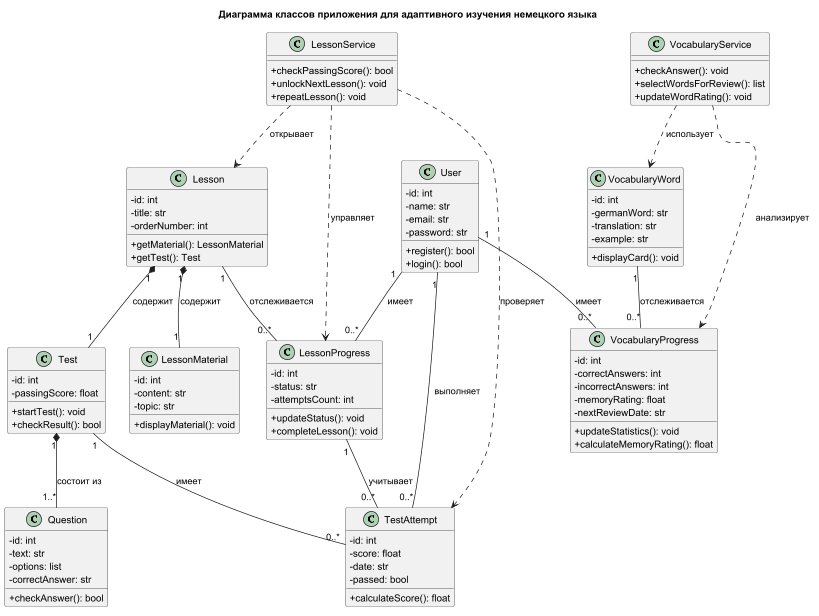

The diagram above was rendered by PlantUML. Its source (embedded in the PNG):
@startuml

title Диаграмма классов приложения для адаптивного изучения немецкого языка

skinparam classAttributeIconSize 0

class User {
    - id: int
    - name: str
    - email: str
    - password: str
    + register(): bool
    + login(): bool
}

class Lesson {
    - id: int
    - title: str
    - orderNumber: int
    + getMaterial(): LessonMaterial
    + getTest(): Test
}

class LessonMaterial {
    - id: int
    - content: str
    - topic: str
    + displayMaterial(): void
}

class Test {
    - id: int
    - passingScore: float
    + startTest(): void
    + checkResult(): bool
}

class Question {
    - id: int
    - text: str
    - options: list
    - correctAnswer: str
    + checkAnswer(): bool
}

class TestAttempt {
    - id: int
    - score: float
    - date: str
    - passed: bool
    + calculateScore(): float
}

class LessonProgress {
    - id: int
    - status: str
    - attemptsCount: int
    + updateStatus(): void
    + completeLesson(): void
}

class VocabularyWord {
    - id: int
    - germanWord: str
    - translation: str
    - example: str
    + displayCard(): void
}

class VocabularyProgress {
    - id: int
    - correctAnswers: int
    - incorrectAnswers: int
    - memoryRating: float
    - nextReviewDate: str
    + updateStatistics(): void
    + calculateMemoryRating(): float
}

class VocabularyService {
    + checkAnswer(): void
    + selectWordsForReview(): list
    + updateWordRating(): void
}

class LessonService {
    + checkPassingScore(): bool
    + unlockNextLesson(): void
    + repeatLesson(): void
}

' Связи пользователей и грамматических уроков

User "1" -- "0..*" LessonProgress : имеет
Lesson "1" -- "0..*" LessonProgress : отслеживается

' Структура грамматического урока

Lesson "1" *-- "1" LessonMaterial : содержит
Lesson "1" *-- "1" Test : содержит
Test "1" *-- "1..*" Question : состоит из

User "1" -- "0..*" TestAttempt : выполняет
Test "1" -- "0..*" TestAttempt : имеет
LessonProgress "1" -- "0..*" TestAttempt : учитывает

' Независимая система изучения лексики

User "1" -- "0..*" VocabularyProgress : имеет
VocabularyWord "1" -- "0..*" VocabularyProgress : отслеживается

VocabularyService ..> VocabularyWord : использует
VocabularyService ..> VocabularyProgress : анализирует

' Управление прохождением уроков

LessonService ..> LessonProgress : управляет
LessonService ..> TestAttempt : проверяет
LessonService ..> Lesson : открывает

@enduml